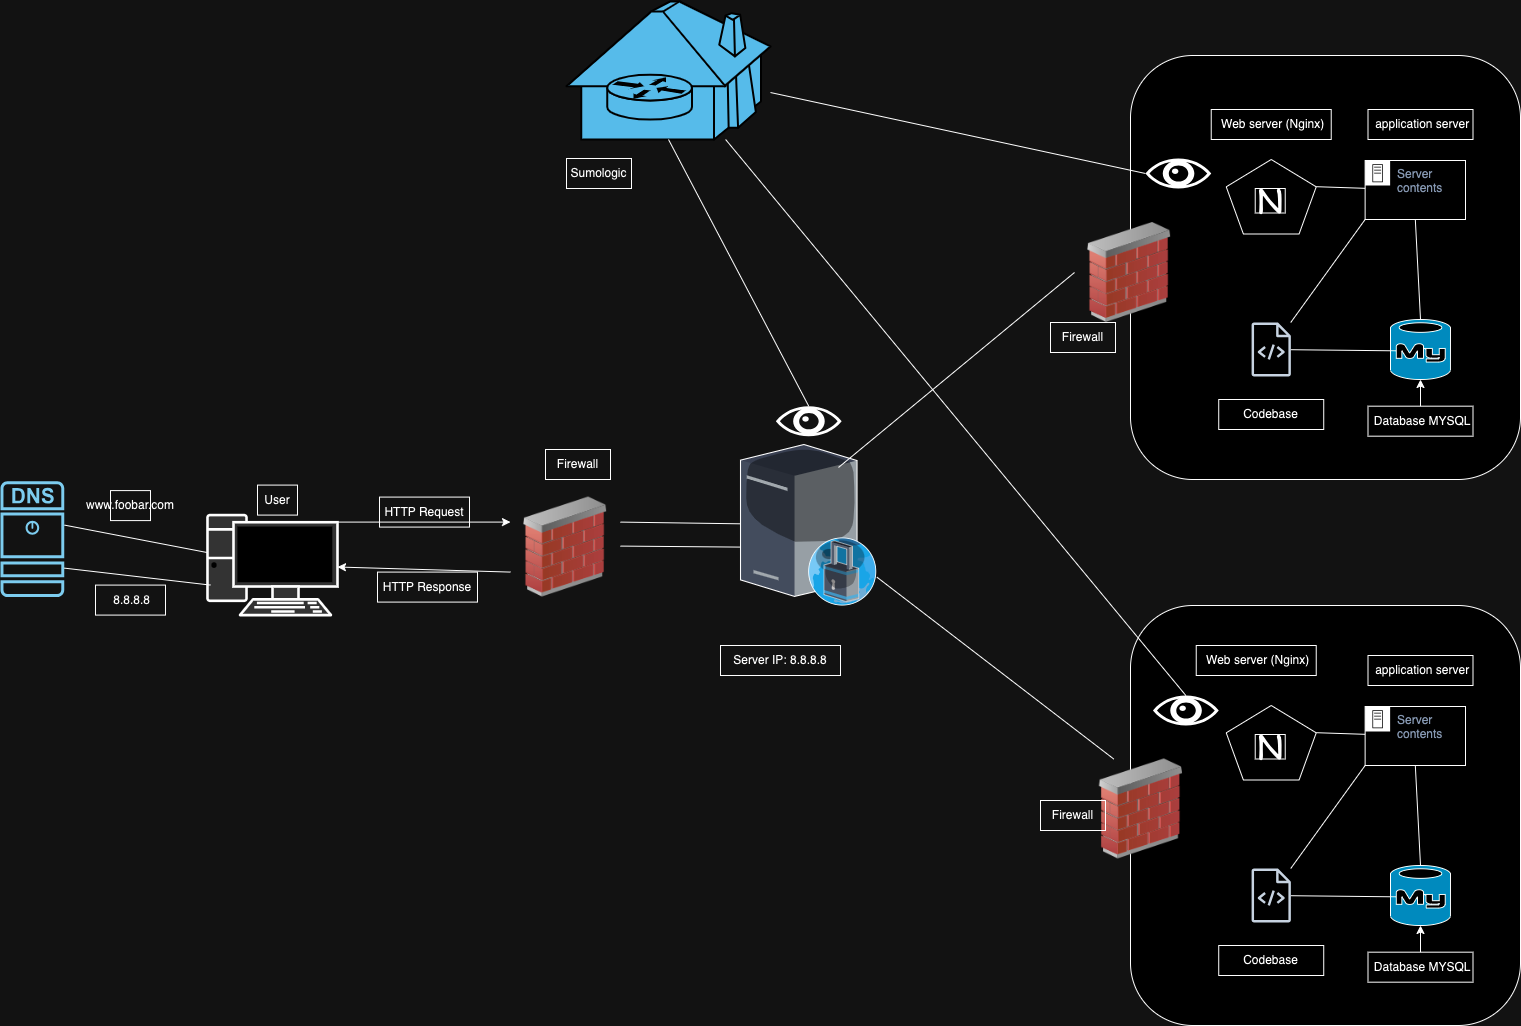

The diagram above was exported from draw.io. Its source (the exported page's mxGraphModel, read from the mxfile embedded in the PNG):
<mxGraphModel dx="2735" dy="1220" grid="1" gridSize="10" guides="1" tooltips="1" connect="1" arrows="1" fold="1" page="1" pageScale="1" pageWidth="827" pageHeight="1169" background="none" math="0" shadow="0">
  <root>
    <mxCell id="0" />
    <mxCell id="1" parent="0" />
    <mxCell id="hEcQ_KTVQLrcqpQmC3fA-2" value="" style="rounded=1;whiteSpace=wrap;html=1;arcSize=16;strokeColor=default;shadow=0;" vertex="1" parent="1">
      <mxGeometry x="360" y="110" width="390" height="424" as="geometry" />
    </mxCell>
    <mxCell id="hEcQ_KTVQLrcqpQmC3fA-1" value="" style="fontColor=#0066CC;verticalAlign=top;verticalLabelPosition=bottom;labelPosition=center;align=center;html=1;outlineConnect=0;fillColor=#CCCCCC;strokeColor=default;gradientColor=none;gradientDirection=north;strokeWidth=2;shape=mxgraph.networks.pc;shadow=0;" vertex="1" parent="1">
      <mxGeometry x="-563" y="569.59" width="130" height="100" as="geometry" />
    </mxCell>
    <mxCell id="hEcQ_KTVQLrcqpQmC3fA-3" value="" style="endArrow=classic;html=1;rounded=0;exitX=1;exitY=0.07;exitDx=0;exitDy=0;exitPerimeter=0;entryX=0;entryY=0.25;entryDx=0;entryDy=0;strokeColor=default;shadow=0;" edge="1" parent="1" source="hEcQ_KTVQLrcqpQmC3fA-1" target="hEcQ_KTVQLrcqpQmC3fA-36">
      <mxGeometry width="50" height="50" relative="1" as="geometry">
        <mxPoint x="70" y="602.59" as="sourcePoint" />
        <mxPoint x="300" y="603.72" as="targetPoint" />
      </mxGeometry>
    </mxCell>
    <mxCell id="hEcQ_KTVQLrcqpQmC3fA-4" value="" style="endArrow=classic;html=1;rounded=0;exitX=0;exitY=0.75;exitDx=0;exitDy=0;strokeColor=default;shadow=0;" edge="1" parent="1" source="hEcQ_KTVQLrcqpQmC3fA-36" target="hEcQ_KTVQLrcqpQmC3fA-1">
      <mxGeometry width="50" height="50" relative="1" as="geometry">
        <mxPoint x="298.1199999999999" y="635.49" as="sourcePoint" />
        <mxPoint x="70" y="634.59" as="targetPoint" />
      </mxGeometry>
    </mxCell>
    <mxCell id="hEcQ_KTVQLrcqpQmC3fA-5" value="HTTP Request" style="text;strokeColor=default;align=center;fillColor=none;html=1;verticalAlign=middle;whiteSpace=wrap;rounded=0;shadow=0;" vertex="1" parent="1">
      <mxGeometry x="-391" y="551.59" width="90" height="30" as="geometry" />
    </mxCell>
    <mxCell id="hEcQ_KTVQLrcqpQmC3fA-6" value="HTTP Response" style="text;strokeColor=default;align=center;fillColor=none;html=1;verticalAlign=middle;whiteSpace=wrap;rounded=0;shadow=0;" vertex="1" parent="1">
      <mxGeometry x="-393" y="626.59" width="100" height="30" as="geometry" />
    </mxCell>
    <mxCell id="hEcQ_KTVQLrcqpQmC3fA-7" value="User" style="text;strokeColor=default;align=center;fillColor=none;html=1;verticalAlign=middle;whiteSpace=wrap;rounded=0;shadow=0;" vertex="1" parent="1">
      <mxGeometry x="-513" y="539.59" width="40" height="30" as="geometry" />
    </mxCell>
    <mxCell id="hEcQ_KTVQLrcqpQmC3fA-9" value="" style="outlineConnect=0;fontColor=#232F3E;gradientColor=none;fillColor=#232F3D;strokeColor=default;verticalLabelPosition=bottom;verticalAlign=top;align=center;html=1;fontSize=12;fontStyle=0;aspect=fixed;pointerEvents=1;shape=mxgraph.aws4.source_code;shadow=0;" vertex="1" parent="1">
      <mxGeometry x="481" y="377" width="39.46" height="54" as="geometry" />
    </mxCell>
    <mxCell id="hEcQ_KTVQLrcqpQmC3fA-10" value="" style="verticalLabelPosition=bottom;html=1;verticalAlign=top;align=center;strokeColor=default;fillColor=#00BEF2;shape=mxgraph.azure.mysql_database;shadow=0;" vertex="1" parent="1">
      <mxGeometry x="620" y="374" width="60" height="60" as="geometry" />
    </mxCell>
    <mxCell id="hEcQ_KTVQLrcqpQmC3fA-11" value="" style="whiteSpace=wrap;html=1;shape=mxgraph.basic.pentagon;strokeColor=default;shadow=0;" vertex="1" parent="1">
      <mxGeometry x="455.73" y="214" width="90" height="74.5" as="geometry" />
    </mxCell>
    <mxCell id="hEcQ_KTVQLrcqpQmC3fA-12" value="&lt;font face=&quot;Comic Sans MS&quot; style=&quot;font-size: 32px;&quot;&gt;N&lt;/font&gt;" style="text;strokeColor=default;align=center;fillColor=none;html=1;verticalAlign=middle;whiteSpace=wrap;rounded=0;shadow=0;" vertex="1" parent="1">
      <mxGeometry x="484.73" y="243" width="30" height="24.5" as="geometry" />
    </mxCell>
    <mxCell id="hEcQ_KTVQLrcqpQmC3fA-14" value="" style="endArrow=none;html=1;rounded=0;exitX=1.004;exitY=0.379;exitDx=0;exitDy=0;exitPerimeter=0;strokeColor=default;shadow=0;" edge="1" parent="1" source="hEcQ_KTVQLrcqpQmC3fA-23" target="hEcQ_KTVQLrcqpQmC3fA-1">
      <mxGeometry width="50" height="50" relative="1" as="geometry">
        <mxPoint x="-363" y="851.59" as="sourcePoint" />
        <mxPoint x="-570" y="579.59" as="targetPoint" />
      </mxGeometry>
    </mxCell>
    <mxCell id="hEcQ_KTVQLrcqpQmC3fA-15" value="" style="endArrow=none;html=1;rounded=0;exitX=0.5;exitY=0;exitDx=0;exitDy=0;exitPerimeter=0;entryX=0.5;entryY=1;entryDx=0;entryDy=0;strokeColor=default;shadow=0;" edge="1" parent="1" source="hEcQ_KTVQLrcqpQmC3fA-10" target="hEcQ_KTVQLrcqpQmC3fA-21">
      <mxGeometry width="50" height="50" relative="1" as="geometry">
        <mxPoint x="670" y="436" as="sourcePoint" />
        <mxPoint x="685.625" y="303" as="targetPoint" />
      </mxGeometry>
    </mxCell>
    <mxCell id="hEcQ_KTVQLrcqpQmC3fA-16" value="" style="endArrow=none;html=1;rounded=0;exitX=1;exitY=0.365;exitDx=0;exitDy=0;exitPerimeter=0;strokeColor=default;shadow=0;" edge="1" parent="1" source="hEcQ_KTVQLrcqpQmC3fA-11" target="hEcQ_KTVQLrcqpQmC3fA-21">
      <mxGeometry width="50" height="50" relative="1" as="geometry">
        <mxPoint x="390" y="414" as="sourcePoint" />
        <mxPoint x="440" y="364" as="targetPoint" />
      </mxGeometry>
    </mxCell>
    <mxCell id="hEcQ_KTVQLrcqpQmC3fA-17" value="Codebase" style="text;strokeColor=default;align=center;fillColor=none;html=1;verticalAlign=middle;whiteSpace=wrap;rounded=0;shadow=0;" vertex="1" parent="1">
      <mxGeometry x="448.23" y="454" width="105" height="30" as="geometry" />
    </mxCell>
    <mxCell id="hEcQ_KTVQLrcqpQmC3fA-18" value="&amp;nbsp;Web server (Nginx)" style="text;strokeColor=default;align=center;fillColor=none;html=1;verticalAlign=middle;whiteSpace=wrap;rounded=0;shadow=0;" vertex="1" parent="1">
      <mxGeometry x="440.73" y="164" width="120" height="30" as="geometry" />
    </mxCell>
    <mxCell id="hEcQ_KTVQLrcqpQmC3fA-19" value="&amp;nbsp;application server" style="text;strokeColor=default;align=center;fillColor=none;html=1;verticalAlign=middle;whiteSpace=wrap;rounded=0;shadow=0;" vertex="1" parent="1">
      <mxGeometry x="597.5" y="164" width="105" height="30" as="geometry" />
    </mxCell>
    <mxCell id="hEcQ_KTVQLrcqpQmC3fA-38" value="" style="edgeStyle=orthogonalEdgeStyle;rounded=0;orthogonalLoop=1;jettySize=auto;html=1;" edge="1" parent="1" source="hEcQ_KTVQLrcqpQmC3fA-20" target="hEcQ_KTVQLrcqpQmC3fA-10">
      <mxGeometry relative="1" as="geometry" />
    </mxCell>
    <mxCell id="hEcQ_KTVQLrcqpQmC3fA-20" value="&amp;nbsp;Database MYSQL" style="text;strokeColor=default;align=center;fillColor=none;html=1;verticalAlign=middle;whiteSpace=wrap;rounded=0;shadow=0;" vertex="1" parent="1">
      <mxGeometry x="597.5" y="460.68" width="105" height="30" as="geometry" />
    </mxCell>
    <mxCell id="hEcQ_KTVQLrcqpQmC3fA-21" value="Server contents" style="points=[[0,0],[0.25,0],[0.5,0],[0.75,0],[1,0],[1,0.25],[1,0.5],[1,0.75],[1,1],[0.75,1],[0.5,1],[0.25,1],[0,1],[0,0.75],[0,0.5],[0,0.25]];outlineConnect=0;gradientColor=none;html=1;whiteSpace=wrap;fontSize=12;fontStyle=0;container=1;pointerEvents=0;collapsible=0;recursiveResize=0;shape=mxgraph.aws4.group;grIcon=mxgraph.aws4.group_on_premise;strokeColor=default;fillColor=none;verticalAlign=top;align=left;spacingLeft=30;fontColor=#5A6C86;shadow=0;" vertex="1" parent="1">
      <mxGeometry x="594.63" y="215" width="100.37" height="59" as="geometry" />
    </mxCell>
    <mxCell id="hEcQ_KTVQLrcqpQmC3fA-22" value="www.foobar.com" style="text;strokeColor=default;align=center;fillColor=none;html=1;verticalAlign=middle;whiteSpace=wrap;rounded=0;shadow=0;" vertex="1" parent="1">
      <mxGeometry x="-660" y="545.09" width="40" height="30" as="geometry" />
    </mxCell>
    <mxCell id="hEcQ_KTVQLrcqpQmC3fA-23" value="" style="points=[[0.015,0.015,0],[0.985,0.015,0],[0.985,0.985,0],[0.015,0.985,0],[0.25,0,0],[0.5,0,0],[0.75,0,0],[1,0.25,0],[1,0.5,0],[1,0.75,0],[0.75,1,0],[0.5,1,0],[0.25,1,0],[0,0.75,0],[0,0.5,0],[0,0.25,0]];verticalLabelPosition=bottom;html=1;verticalAlign=top;aspect=fixed;align=center;pointerEvents=1;shape=mxgraph.cisco19.dns_server;fillColor=#005073;strokeColor=default;shadow=0;" vertex="1" parent="1">
      <mxGeometry x="-770" y="535.6800000000001" width="63.75" height="115.91" as="geometry" />
    </mxCell>
    <mxCell id="hEcQ_KTVQLrcqpQmC3fA-25" value="" style="endArrow=none;html=1;rounded=0;strokeColor=default;shadow=0;exitX=0;exitY=1;exitDx=0;exitDy=0;" edge="1" parent="1" source="hEcQ_KTVQLrcqpQmC3fA-21" target="hEcQ_KTVQLrcqpQmC3fA-9">
      <mxGeometry width="50" height="50" relative="1" as="geometry">
        <mxPoint x="449.5" y="694" as="sourcePoint" />
        <mxPoint x="455.5" y="542" as="targetPoint" />
      </mxGeometry>
    </mxCell>
    <mxCell id="hEcQ_KTVQLrcqpQmC3fA-28" value="&amp;nbsp;8.8.8.8" style="text;strokeColor=default;align=center;fillColor=none;html=1;verticalAlign=middle;whiteSpace=wrap;rounded=0;shadow=0;" vertex="1" parent="1">
      <mxGeometry x="-675" y="639.59" width="70" height="30" as="geometry" />
    </mxCell>
    <mxCell id="hEcQ_KTVQLrcqpQmC3fA-31" value="" style="endArrow=none;html=1;rounded=0;strokeColor=default;shadow=0;exitX=0.091;exitY=0.522;exitDx=0;exitDy=0;exitPerimeter=0;" edge="1" parent="1" source="hEcQ_KTVQLrcqpQmC3fA-10" target="hEcQ_KTVQLrcqpQmC3fA-9">
      <mxGeometry width="50" height="50" relative="1" as="geometry">
        <mxPoint x="450" y="310" as="sourcePoint" />
        <mxPoint x="452" y="460" as="targetPoint" />
      </mxGeometry>
    </mxCell>
    <mxCell id="hEcQ_KTVQLrcqpQmC3fA-34" value="" style="endArrow=none;html=1;rounded=0;exitX=1;exitY=0.75;exitDx=0;exitDy=0;exitPerimeter=0;strokeColor=default;shadow=0;entryX=0.023;entryY=0.7;entryDx=0;entryDy=0;entryPerimeter=0;" edge="1" parent="1" source="hEcQ_KTVQLrcqpQmC3fA-23" target="hEcQ_KTVQLrcqpQmC3fA-1">
      <mxGeometry width="50" height="50" relative="1" as="geometry">
        <mxPoint x="-484" y="802.59" as="sourcePoint" />
        <mxPoint x="-482" y="672.59" as="targetPoint" />
      </mxGeometry>
    </mxCell>
    <mxCell id="hEcQ_KTVQLrcqpQmC3fA-36" value="" style="image;html=1;image=img/lib/clip_art/networking/Firewall_02_128x128.png" vertex="1" parent="1">
      <mxGeometry x="-260" y="551.59" width="110" height="100" as="geometry" />
    </mxCell>
    <mxCell id="hEcQ_KTVQLrcqpQmC3fA-37" value="" style="verticalLabelPosition=bottom;sketch=0;aspect=fixed;html=1;verticalAlign=top;strokeColor=none;align=center;outlineConnect=0;shape=mxgraph.citrix.proxy_server;" vertex="1" parent="1">
      <mxGeometry x="-30" y="499" width="136.5" height="160.59" as="geometry" />
    </mxCell>
    <mxCell id="hEcQ_KTVQLrcqpQmC3fA-41" value="" style="rounded=1;whiteSpace=wrap;html=1;arcSize=16;strokeColor=default;shadow=0;" vertex="1" parent="1">
      <mxGeometry x="360" y="660" width="390" height="420" as="geometry" />
    </mxCell>
    <mxCell id="hEcQ_KTVQLrcqpQmC3fA-42" value="" style="outlineConnect=0;fontColor=#232F3E;gradientColor=none;fillColor=#232F3D;strokeColor=default;verticalLabelPosition=bottom;verticalAlign=top;align=center;html=1;fontSize=12;fontStyle=0;aspect=fixed;pointerEvents=1;shape=mxgraph.aws4.source_code;shadow=0;" vertex="1" parent="1">
      <mxGeometry x="481" y="923" width="39.46" height="54" as="geometry" />
    </mxCell>
    <mxCell id="hEcQ_KTVQLrcqpQmC3fA-43" value="" style="verticalLabelPosition=bottom;html=1;verticalAlign=top;align=center;strokeColor=default;fillColor=#00BEF2;shape=mxgraph.azure.mysql_database;shadow=0;" vertex="1" parent="1">
      <mxGeometry x="620" y="920" width="60" height="60" as="geometry" />
    </mxCell>
    <mxCell id="hEcQ_KTVQLrcqpQmC3fA-44" value="" style="whiteSpace=wrap;html=1;shape=mxgraph.basic.pentagon;strokeColor=default;shadow=0;" vertex="1" parent="1">
      <mxGeometry x="455.73" y="760" width="90" height="74.5" as="geometry" />
    </mxCell>
    <mxCell id="hEcQ_KTVQLrcqpQmC3fA-45" value="&lt;font face=&quot;Comic Sans MS&quot; style=&quot;font-size: 32px;&quot;&gt;N&lt;/font&gt;" style="text;strokeColor=default;align=center;fillColor=none;html=1;verticalAlign=middle;whiteSpace=wrap;rounded=0;shadow=0;" vertex="1" parent="1">
      <mxGeometry x="484.73" y="789" width="30" height="24.5" as="geometry" />
    </mxCell>
    <mxCell id="hEcQ_KTVQLrcqpQmC3fA-46" value="" style="endArrow=none;html=1;rounded=0;exitX=0.5;exitY=0;exitDx=0;exitDy=0;exitPerimeter=0;entryX=0.5;entryY=1;entryDx=0;entryDy=0;strokeColor=default;shadow=0;" edge="1" parent="1" source="hEcQ_KTVQLrcqpQmC3fA-43" target="hEcQ_KTVQLrcqpQmC3fA-53">
      <mxGeometry width="50" height="50" relative="1" as="geometry">
        <mxPoint x="670" y="982" as="sourcePoint" />
        <mxPoint x="685.625" y="849" as="targetPoint" />
      </mxGeometry>
    </mxCell>
    <mxCell id="hEcQ_KTVQLrcqpQmC3fA-47" value="" style="endArrow=none;html=1;rounded=0;exitX=1;exitY=0.365;exitDx=0;exitDy=0;exitPerimeter=0;strokeColor=default;shadow=0;" edge="1" parent="1" source="hEcQ_KTVQLrcqpQmC3fA-44" target="hEcQ_KTVQLrcqpQmC3fA-53">
      <mxGeometry width="50" height="50" relative="1" as="geometry">
        <mxPoint x="390" y="960" as="sourcePoint" />
        <mxPoint x="440" y="910" as="targetPoint" />
      </mxGeometry>
    </mxCell>
    <mxCell id="hEcQ_KTVQLrcqpQmC3fA-48" value="Codebase" style="text;strokeColor=default;align=center;fillColor=none;html=1;verticalAlign=middle;whiteSpace=wrap;rounded=0;shadow=0;" vertex="1" parent="1">
      <mxGeometry x="448.23" y="1000" width="105" height="30" as="geometry" />
    </mxCell>
    <mxCell id="hEcQ_KTVQLrcqpQmC3fA-49" value="&amp;nbsp;Web server (Nginx)" style="text;strokeColor=default;align=center;fillColor=none;html=1;verticalAlign=middle;whiteSpace=wrap;rounded=0;shadow=0;" vertex="1" parent="1">
      <mxGeometry x="425.73" y="700" width="120" height="30" as="geometry" />
    </mxCell>
    <mxCell id="hEcQ_KTVQLrcqpQmC3fA-50" value="&amp;nbsp;application server" style="text;strokeColor=default;align=center;fillColor=none;html=1;verticalAlign=middle;whiteSpace=wrap;rounded=0;shadow=0;" vertex="1" parent="1">
      <mxGeometry x="597.5" y="710" width="105" height="30" as="geometry" />
    </mxCell>
    <mxCell id="hEcQ_KTVQLrcqpQmC3fA-51" value="" style="edgeStyle=orthogonalEdgeStyle;rounded=0;orthogonalLoop=1;jettySize=auto;html=1;" edge="1" parent="1" source="hEcQ_KTVQLrcqpQmC3fA-52" target="hEcQ_KTVQLrcqpQmC3fA-43">
      <mxGeometry relative="1" as="geometry" />
    </mxCell>
    <mxCell id="hEcQ_KTVQLrcqpQmC3fA-52" value="&amp;nbsp;Database MYSQL" style="text;strokeColor=default;align=center;fillColor=none;html=1;verticalAlign=middle;whiteSpace=wrap;rounded=0;shadow=0;" vertex="1" parent="1">
      <mxGeometry x="597.5" y="1006.6800000000001" width="105" height="30" as="geometry" />
    </mxCell>
    <mxCell id="hEcQ_KTVQLrcqpQmC3fA-53" value="Server contents" style="points=[[0,0],[0.25,0],[0.5,0],[0.75,0],[1,0],[1,0.25],[1,0.5],[1,0.75],[1,1],[0.75,1],[0.5,1],[0.25,1],[0,1],[0,0.75],[0,0.5],[0,0.25]];outlineConnect=0;gradientColor=none;html=1;whiteSpace=wrap;fontSize=12;fontStyle=0;container=1;pointerEvents=0;collapsible=0;recursiveResize=0;shape=mxgraph.aws4.group;grIcon=mxgraph.aws4.group_on_premise;strokeColor=default;fillColor=none;verticalAlign=top;align=left;spacingLeft=30;fontColor=#5A6C86;shadow=0;" vertex="1" parent="1">
      <mxGeometry x="594.63" y="761" width="100.37" height="59" as="geometry" />
    </mxCell>
    <mxCell id="hEcQ_KTVQLrcqpQmC3fA-54" value="" style="endArrow=none;html=1;rounded=0;strokeColor=default;shadow=0;exitX=0;exitY=1;exitDx=0;exitDy=0;" edge="1" parent="1" source="hEcQ_KTVQLrcqpQmC3fA-53" target="hEcQ_KTVQLrcqpQmC3fA-42">
      <mxGeometry width="50" height="50" relative="1" as="geometry">
        <mxPoint x="449.5" y="1240" as="sourcePoint" />
        <mxPoint x="455.5" y="1088" as="targetPoint" />
      </mxGeometry>
    </mxCell>
    <mxCell id="hEcQ_KTVQLrcqpQmC3fA-56" value="" style="endArrow=none;html=1;rounded=0;strokeColor=default;shadow=0;exitX=0.091;exitY=0.522;exitDx=0;exitDy=0;exitPerimeter=0;" edge="1" parent="1" source="hEcQ_KTVQLrcqpQmC3fA-43" target="hEcQ_KTVQLrcqpQmC3fA-42">
      <mxGeometry width="50" height="50" relative="1" as="geometry">
        <mxPoint x="450" y="856" as="sourcePoint" />
        <mxPoint x="452" y="1006" as="targetPoint" />
      </mxGeometry>
    </mxCell>
    <mxCell id="hEcQ_KTVQLrcqpQmC3fA-57" value="" style="image;html=1;image=img/lib/clip_art/networking/Firewall_02_128x128.png" vertex="1" parent="1">
      <mxGeometry x="304" y="277.00000000000006" width="110" height="100" as="geometry" />
    </mxCell>
    <mxCell id="hEcQ_KTVQLrcqpQmC3fA-58" value="" style="image;html=1;image=img/lib/clip_art/networking/Firewall_02_128x128.png" vertex="1" parent="1">
      <mxGeometry x="315.73" y="813.5" width="110" height="100" as="geometry" />
    </mxCell>
    <mxCell id="hEcQ_KTVQLrcqpQmC3fA-60" value="" style="shape=mxgraph.cisco.buildings.telecommuter_house;html=1;pointerEvents=1;dashed=0;fillColor=#036897;strokeColor=#ffffff;strokeWidth=2;verticalLabelPosition=bottom;verticalAlign=top;align=center;outlineConnect=0;" vertex="1" parent="1">
      <mxGeometry x="-204" y="56" width="204" height="138" as="geometry" />
    </mxCell>
    <mxCell id="hEcQ_KTVQLrcqpQmC3fA-61" value="" style="endArrow=none;html=1;rounded=0;exitX=1;exitY=0.25;exitDx=0;exitDy=0;strokeColor=default;shadow=0;" edge="1" parent="1" source="hEcQ_KTVQLrcqpQmC3fA-36" target="hEcQ_KTVQLrcqpQmC3fA-37">
      <mxGeometry width="50" height="50" relative="1" as="geometry">
        <mxPoint x="-696" y="590" as="sourcePoint" />
        <mxPoint x="-553" y="617" as="targetPoint" />
      </mxGeometry>
    </mxCell>
    <mxCell id="hEcQ_KTVQLrcqpQmC3fA-62" value="" style="endArrow=none;html=1;rounded=0;exitX=1;exitY=0.25;exitDx=0;exitDy=0;strokeColor=default;shadow=0;" edge="1" parent="1">
      <mxGeometry width="50" height="50" relative="1" as="geometry">
        <mxPoint x="-150" y="600.59" as="sourcePoint" />
        <mxPoint x="-30" y="601.59" as="targetPoint" />
      </mxGeometry>
    </mxCell>
    <mxCell id="hEcQ_KTVQLrcqpQmC3fA-63" value="" style="endArrow=none;html=1;rounded=0;exitX=0.718;exitY=0.143;exitDx=0;exitDy=0;strokeColor=default;shadow=0;exitPerimeter=0;entryX=0;entryY=0.5;entryDx=0;entryDy=0;" edge="1" parent="1" source="hEcQ_KTVQLrcqpQmC3fA-37" target="hEcQ_KTVQLrcqpQmC3fA-57">
      <mxGeometry width="50" height="50" relative="1" as="geometry">
        <mxPoint x="-130" y="597" as="sourcePoint" />
        <mxPoint x="-10" y="598" as="targetPoint" />
      </mxGeometry>
    </mxCell>
    <mxCell id="hEcQ_KTVQLrcqpQmC3fA-64" value="" style="endArrow=none;html=1;rounded=0;strokeColor=default;shadow=0;entryX=0.25;entryY=0;entryDx=0;entryDy=0;" edge="1" parent="1" source="hEcQ_KTVQLrcqpQmC3fA-37" target="hEcQ_KTVQLrcqpQmC3fA-58">
      <mxGeometry width="50" height="50" relative="1" as="geometry">
        <mxPoint x="78" y="532" as="sourcePoint" />
        <mxPoint x="314" y="337" as="targetPoint" />
      </mxGeometry>
    </mxCell>
    <mxCell id="hEcQ_KTVQLrcqpQmC3fA-65" value="" style="shape=mxgraph.signs.healthcare.eye;html=1;pointerEvents=1;fillColor=#000000;strokeColor=none;verticalLabelPosition=bottom;verticalAlign=top;align=center;" vertex="1" parent="1">
      <mxGeometry x="375" y="213" width="65.73" height="30" as="geometry" />
    </mxCell>
    <mxCell id="hEcQ_KTVQLrcqpQmC3fA-66" value="" style="shape=mxgraph.signs.healthcare.eye;html=1;pointerEvents=1;fillColor=#000000;strokeColor=none;verticalLabelPosition=bottom;verticalAlign=top;align=center;" vertex="1" parent="1">
      <mxGeometry x="382.5" y="750" width="65.73" height="30" as="geometry" />
    </mxCell>
    <mxCell id="hEcQ_KTVQLrcqpQmC3fA-67" value="" style="endArrow=none;html=1;rounded=0;strokeColor=default;shadow=0;entryX=0;entryY=0.5;entryDx=0;entryDy=0;entryPerimeter=0;" edge="1" parent="1" source="hEcQ_KTVQLrcqpQmC3fA-60" target="hEcQ_KTVQLrcqpQmC3fA-65">
      <mxGeometry width="50" height="50" relative="1" as="geometry">
        <mxPoint x="78" y="532" as="sourcePoint" />
        <mxPoint x="314" y="337" as="targetPoint" />
      </mxGeometry>
    </mxCell>
    <mxCell id="hEcQ_KTVQLrcqpQmC3fA-68" value="" style="endArrow=none;html=1;rounded=0;exitX=0.5;exitY=0;exitDx=0;exitDy=0;strokeColor=default;shadow=0;exitPerimeter=0;" edge="1" parent="1" source="hEcQ_KTVQLrcqpQmC3fA-66" target="hEcQ_KTVQLrcqpQmC3fA-60">
      <mxGeometry width="50" height="50" relative="1" as="geometry">
        <mxPoint x="88" y="542" as="sourcePoint" />
        <mxPoint x="324" y="347" as="targetPoint" />
      </mxGeometry>
    </mxCell>
    <mxCell id="hEcQ_KTVQLrcqpQmC3fA-69" value="" style="shape=mxgraph.signs.healthcare.eye;html=1;pointerEvents=1;fillColor=#000000;strokeColor=none;verticalLabelPosition=bottom;verticalAlign=top;align=center;" vertex="1" parent="1">
      <mxGeometry x="5.390000000000001" y="460.68" width="65.73" height="30" as="geometry" />
    </mxCell>
    <mxCell id="hEcQ_KTVQLrcqpQmC3fA-70" value="" style="endArrow=none;html=1;rounded=0;strokeColor=default;shadow=0;entryX=0.5;entryY=0;entryDx=0;entryDy=0;entryPerimeter=0;exitX=0.5;exitY=1;exitDx=0;exitDy=0;exitPerimeter=0;" edge="1" parent="1" source="hEcQ_KTVQLrcqpQmC3fA-60" target="hEcQ_KTVQLrcqpQmC3fA-69">
      <mxGeometry width="50" height="50" relative="1" as="geometry">
        <mxPoint x="10" y="157" as="sourcePoint" />
        <mxPoint x="385" y="238" as="targetPoint" />
      </mxGeometry>
    </mxCell>
    <mxCell id="hEcQ_KTVQLrcqpQmC3fA-71" value="Firewall" style="text;strokeColor=default;align=center;fillColor=none;html=1;verticalAlign=middle;whiteSpace=wrap;rounded=0;shadow=0;" vertex="1" parent="1">
      <mxGeometry x="-225" y="504" width="65" height="30" as="geometry" />
    </mxCell>
    <mxCell id="hEcQ_KTVQLrcqpQmC3fA-72" value="Server IP: 8.8.8.8" style="text;strokeColor=default;align=center;fillColor=none;html=1;verticalAlign=middle;whiteSpace=wrap;rounded=0;shadow=0;" vertex="1" parent="1">
      <mxGeometry x="-50" y="700.0000000000002" width="120" height="30" as="geometry" />
    </mxCell>
    <mxCell id="hEcQ_KTVQLrcqpQmC3fA-73" value="Firewall" style="text;strokeColor=default;align=center;fillColor=none;html=1;verticalAlign=middle;whiteSpace=wrap;rounded=0;shadow=0;" vertex="1" parent="1">
      <mxGeometry x="280" y="377" width="65" height="30" as="geometry" />
    </mxCell>
    <mxCell id="hEcQ_KTVQLrcqpQmC3fA-74" value="Firewall" style="text;strokeColor=default;align=center;fillColor=none;html=1;verticalAlign=middle;whiteSpace=wrap;rounded=0;shadow=0;" vertex="1" parent="1">
      <mxGeometry x="270" y="855" width="65" height="30" as="geometry" />
    </mxCell>
    <mxCell id="hEcQ_KTVQLrcqpQmC3fA-75" value="Sumologic" style="text;strokeColor=default;align=center;fillColor=none;html=1;verticalAlign=middle;whiteSpace=wrap;rounded=0;shadow=0;" vertex="1" parent="1">
      <mxGeometry x="-204" y="213" width="65" height="30" as="geometry" />
    </mxCell>
  </root>
</mxGraphModel>